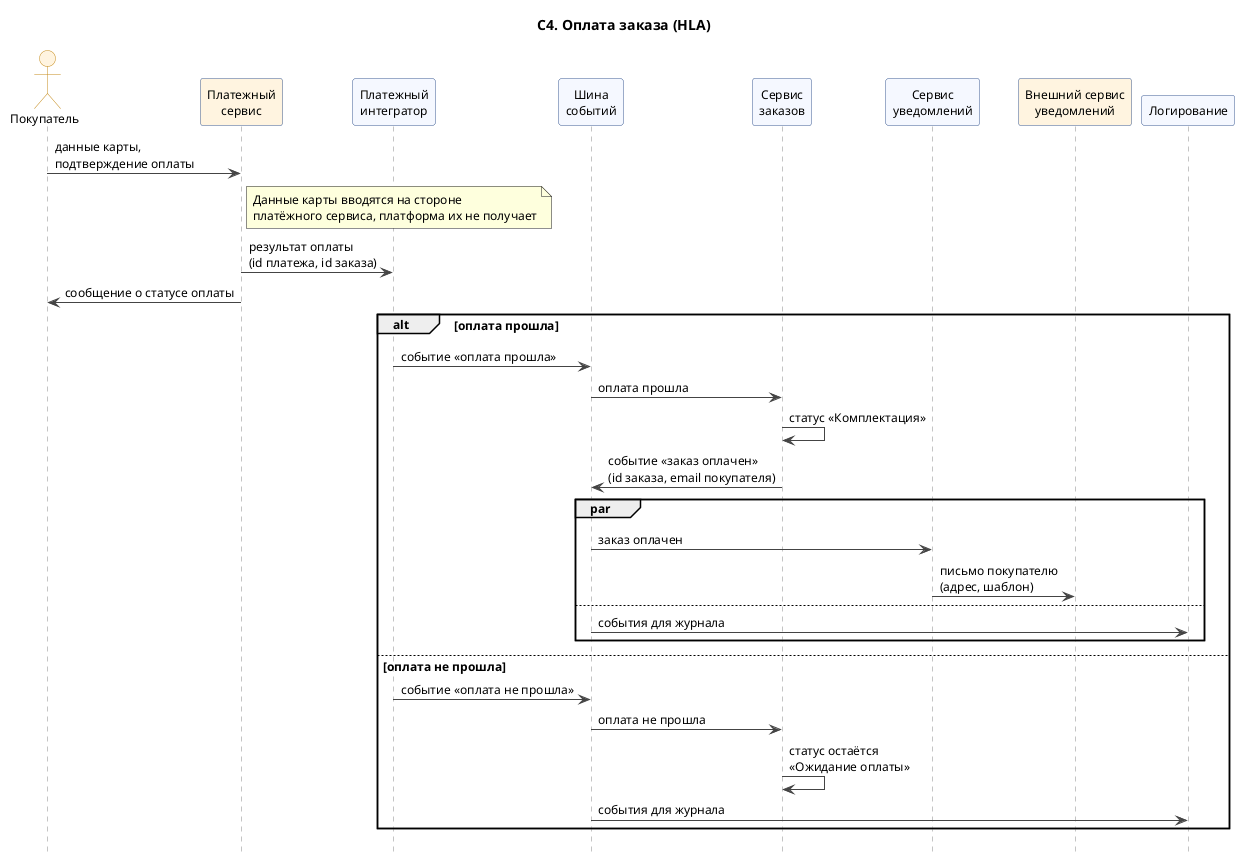

The diagram above was rendered by PlantUML. Its source (embedded in the PNG):
@startuml
title С4. Оплата заказа (HLA)
skinparam shadowing false
skinparam defaultFontSize 12
skinparam maxMessageSize 220
skinparam sequence {
  ArrowColor #444444
  LifeLineBorderColor #888888
  ParticipantBackgroundColor #F5F8FF
  ParticipantBorderColor #3B5B92
  ActorBackgroundColor #FFF4E0
  ActorBorderColor #C48A1A
}
hide footbox
actor "Покупатель" as Buyer
participant "Платежный\nсервис" as PayExt #FFF4E0
participant "Платежный\nинтегратор" as Payment
participant "Шина\nсобытий" as Bus
participant "Сервис\nзаказов" as Order
participant "Сервис\nуведомлений" as Notify
participant "Внешний сервис\nуведомлений" as NotifExt #FFF4E0
participant "Логирование" as Log

Buyer -> PayExt : данные карты,\nподтверждение оплаты
note right of PayExt : Данные карты вводятся на стороне\nплатёжного сервиса, платформа их не получает
PayExt -> Payment : результат оплаты\n(id платежа, id заказа)
PayExt -> Buyer: сообщение о статусе оплаты
alt оплата прошла
  Payment -> Bus : событие «оплата прошла»
  Bus -> Order : оплата прошла
  Order -> Order : статус «Комплектация»
  Order -> Bus : событие «заказ оплачен»\n(id заказа, email покупателя)
  par
    Bus -> Notify : заказ оплачен
    Notify -> NotifExt : письмо покупателю\n(адрес, шаблон)
  else
    Bus -> Log : события для журнала
  end
else оплата не прошла
  Payment -> Bus : событие «оплата не прошла»
  Bus -> Order : оплата не прошла
  Order -> Order : статус остаётся\n«Ожидание оплаты»
  Bus -> Log : события для журнала
end
@enduml